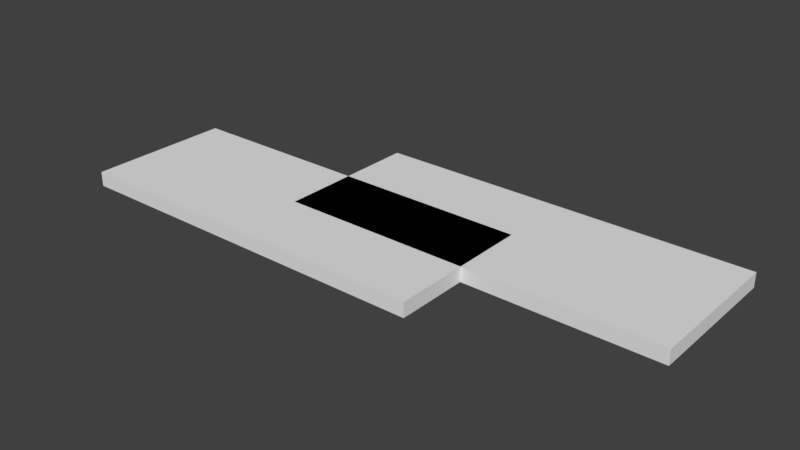 # Source: zom_mysterybox_marker.blend  (saved by Blender 2.79.0; exported with 4.5.12 LTS)
import bpy
from mathutils import Matrix  # noqa: F401  (used for matrix-valued properties, if any)

bpy.ops.wm.read_factory_settings(use_empty=True)
scene = bpy.context.scene
scene.name = 'Scene'

# ---- collections
col_collection_1 = bpy.data.collections.new('Collection 1'); scene.collection.children.link(col_collection_1)

# ---- materials (node trees are filled in below, after node groups)
mat_mtl_decal = bpy.data.materials.new('mtl_decal')
mat_mtl_decal.alpha_threshold = 0.0
mat_mtl_decal.use_transparent_shadow = False
mat_mtl_decal.diffuse_color = (0.0, 0.0, 0.0, 1.0)
mat_mtl_decal.roughness = 0.5

# ---- material node trees

# ---- world
world_world = bpy.data.worlds.new('World'); scene.world = world_world
world_world.color = (0.05088, 0.05088, 0.05088)
world_world.use_sun_shadow = False
world_world.sun_shadow_jitter_overblur = 0.0
world_world.cycles.sampling_method = 'MANUAL'

# ---- meshes
me_c_box = bpy.data.meshes.new('c_box')
me_c_box.from_pydata([(1.192e-07, 0.0, 0.0), (1.192e-07, 0.0, 0.1), (1.192e-07, 1.0, 0.0), (1.192e-07, 1.0, 0.1), (2.6, 0.0, 0.0), (2.6, 0.0, 0.1), (2.6, 1.0, 0.0), (2.6, 1.0, 0.1)], [], [(0, 2, 3, 1), (2, 6, 7, 3), (6, 4, 5, 7), (4, 0, 1, 5), (2, 0, 4, 6), (7, 5, 1, 3)])
me_c_box.use_remesh_preserve_volume = False
me_c_box.use_remesh_preserve_attributes = False
me_c_box.use_mirror_vertex_groups = False
me_c_box.update()
me_co_culling = bpy.data.meshes.new('co_culling')
me_co_culling.from_pydata([(-1.3, -0.5, 0.0), (-1.3, -0.5, 0.1), (-1.3, 0.5, 0.0), (-1.3, 0.5, 0.1), (1.3, -0.5, 0.0), (1.3, -0.5, 0.1), (1.3, 0.5, 0.0), (1.3, 0.5, 0.1)], [], [(0, 2, 3, 1), (2, 6, 7, 3), (6, 4, 5, 7), (4, 0, 1, 5), (2, 0, 4, 6), (7, 5, 1, 3)])
me_co_culling.use_remesh_preserve_volume = False
me_co_culling.use_remesh_preserve_attributes = False
me_co_culling.use_mirror_vertex_groups = False
me_co_culling.update()
me_g_decal = bpy.data.meshes.new('g_decal')
me_g_decal.from_pydata([(-1.05, -0.4, 0.01), (-1.05, 0.3917, 0.01), (-1.25, -0.4, 0.01), (-1.25, 0.3917, 0.01), (-1.05, -0.3, 0.01), (-1.15, -0.3, 0.01), (-1.15, 0.2917, 0.01), (-1.05, 0.2917, 0.01), (0.03433, 0.3827, 0.01), (0.03433, 0.2827, 0.01), (0.8343, 0.2827, 0.01), (0.8343, 0.3827, 0.01), (-0.05836, 0.3827, 0.01), (-0.05836, 0.2827, 0.01), (-0.8584, 0.2827, 0.01), (-0.8584, 0.3827, 0.01), (-0.02403, -0.3628, 0.01), (-0.02403, -0.2628, 0.01), (-0.824, -0.2628, 0.01), (-0.824, -0.3628, 0.01), (0.03433, -0.3628, 0.01), (0.03433, -0.2628, 0.01), (0.8343, -0.2628, 0.01), (0.8343, -0.3628, 0.01), (-0.1836, -0.2152, 0.01), (0.2152, -0.1836, 0.01), (-0.2152, 0.1836, 0.01), (0.1836, 0.2152, 0.01), (-1.25, -0.1386, 0.01), (-1.15, -0.1386, 0.01), (-1.15, 0.2411, 0.01), (-1.25, 0.2411, 0.01), (-1.15, 0.04359, 0.01), (-1.15, 0.2236, 0.01), (-1.25, 0.2236, 0.01), (-1.25, 0.04359, 0.01), (-1.25, -0.1741, 0.01), (-1.15, -0.1741, 0.01), (-1.15, 0.03395, 0.01), (-1.25, 0.03395, 0.01), (1.05, 0.4265, 0.01), (1.05, -0.3884, 0.01), (1.25, 0.4265, 0.01), (1.25, -0.3884, 0.01), (1.05, 0.3265, 0.01), (1.15, 0.3265, 0.01), (1.15, -0.2884, 0.01), (1.05, -0.2884, 0.01), (1.25, 0.1651, 0.01), (1.15, 0.1651, 0.01), (1.15, -0.2378, 0.01), (1.25, -0.2378, 0.01), (1.15, -0.04359, 0.01), (1.15, -0.2236, 0.01), (1.25, -0.2236, 0.01), (1.25, -0.04359, 0.01), (1.25, 0.1823, 0.01), (1.15, 0.1823, 0.01), (1.15, -0.02571, 0.01), (1.25, -0.02571, 0.01)], [], [(0, 4, 5, 29, 28, 2), (8, 9, 10, 11), (12, 15, 14, 13), (16, 17, 18, 19), (20, 23, 22, 21), (25, 27, 26, 24), (36, 37, 38, 39), (31, 30, 6, 7, 1, 3), (35, 32, 33, 34), (40, 44, 45, 49, 48, 42), (56, 57, 58, 59), (51, 50, 46, 47, 41, 43), (55, 52, 53, 54)])
_uv = me_g_decal.uv_layers.new(name='UVMap')
_uv.uv.foreach_set('vector', [0.0, 0.9, 0.05, 0.9, 0.05, 0.95, 0.1307, 0.95, 0.1307, 1.0, 0.0, 1.0, 0.05, 0.9, 0.05, 0.95, 0.45, 0.95, 0.45, 0.9, 0.05, 0.9, 0.45, 0.9, 0.45, 0.95, 0.05, 0.95, 0.05, 0.9, 0.05, 0.95, 0.45, 0.95, 0.45, 0.9, 0.05, 0.9, 0.45, 0.9, 0.45, 0.95, 0.05, 0.95, 0.6055, 0.7441, 0.6055, 0.8848, 0.4648, 0.8848, 0.4648, 0.7441, 0.2307, 1.0, 0.2307, 0.95, 0.3347, 0.95, 0.3347, 1.0, 0.4247, 1.0, 0.4247, 0.95, 0.45, 0.95, 0.45, 0.9, 0.5, 0.9, 0.5, 1.0, 0.3347, 1.0, 0.3347, 0.95, 0.4247, 0.95, 0.4247, 1.0, 0.0, 0.9, 0.05, 0.9, 0.05, 0.95, 0.1307, 0.95, 0.1307, 1.0, 0.0, 1.0, 0.2307, 1.0, 0.2307, 0.95, 0.3347, 0.95, 0.3347, 1.0, 0.4247, 1.0, 0.4247, 0.95, 0.45, 0.95, 0.45, 0.9, 0.5, 0.9, 0.5, 1.0, 0.3347, 1.0, 0.3347, 0.95, 0.4247, 0.95, 0.4247, 1.0])
me_g_decal.materials.append(mat_mtl_decal)
me_g_decal.use_remesh_preserve_volume = False
me_g_decal.use_remesh_preserve_attributes = False
me_g_decal.use_mirror_vertex_groups = False
me_g_decal.update()

# ---- objects
ob_c_box = bpy.data.objects.new('c_box', me_c_box)
ob_co_culling = bpy.data.objects.new('co_culling', me_co_culling)
ob_g_decal = bpy.data.objects.new('g_decal', me_g_decal)

# ---- transforms, parenting, visibility, modifiers, constraints
ob_c_box.location = (0.0, 0.0, 0.0)
ob_c_box.lineart.crease_threshold = 0.0
ob_co_culling.location = (0.0, 0.0, 0.0)
ob_co_culling.lineart.crease_threshold = 0.0
ob_g_decal.location = (0.0, 0.0, 0.0)
ob_g_decal.lineart.crease_threshold = 0.0

# ---- collection membership
col_collection_1.objects.link(ob_c_box)
col_collection_1.objects.link(ob_co_culling)
col_collection_1.objects.link(ob_g_decal)

# ---- scene / render settings (as saved in the file)
scene.frame_start = 1; scene.frame_end = 250; scene.frame_set(1)
scene.render.engine = 'BLENDER_EEVEE_NEXT'
scene.render.resolution_percentage = 50
scene.render.dither_intensity = 0.0
scene.cycles.use_denoising = False
scene.cycles.samples = 128
scene.cycles.sampling_pattern = 'TABULATED_SOBOL'
scene.cycles.use_adaptive_sampling = False
scene.cycles.use_light_tree = False
scene.cycles.blur_glossy = 0.0
scene.cycles.sample_clamp_indirect = 0.0
scene.view_settings.view_transform = 'Standard'
bpy.context.view_layer.update()

# ---- added for rendering (the .blend has no active camera and no usable light): camera, sun
cam_auto = bpy.data.cameras.new('AutoCamera')
cam_auto.lens = 50.0
cam_auto.sensor_width = 36.0
cam_auto.clip_end = 1000.0
ob_auto_camera = bpy.data.objects.new('AutoCamera', cam_auto)
scene.collection.objects.link(ob_auto_camera)
ob_auto_camera.location = (4.51717, -4.39061, 3.14374)
ob_auto_camera.rotation_euler = (1.09748, -7.21219e-08, 0.694738)
scene.camera = ob_auto_camera
light_auto_sun = bpy.data.lights.new('AutoSun', 'SUN')
light_auto_sun.energy = 3.0
light_auto_sun.angle = 0.0523599
ob_auto_sun = bpy.data.objects.new('AutoSun', light_auto_sun)
scene.collection.objects.link(ob_auto_sun)
ob_auto_sun.rotation_euler = (0.872665, 0.174533, 0.523599)
bpy.context.view_layer.update()
